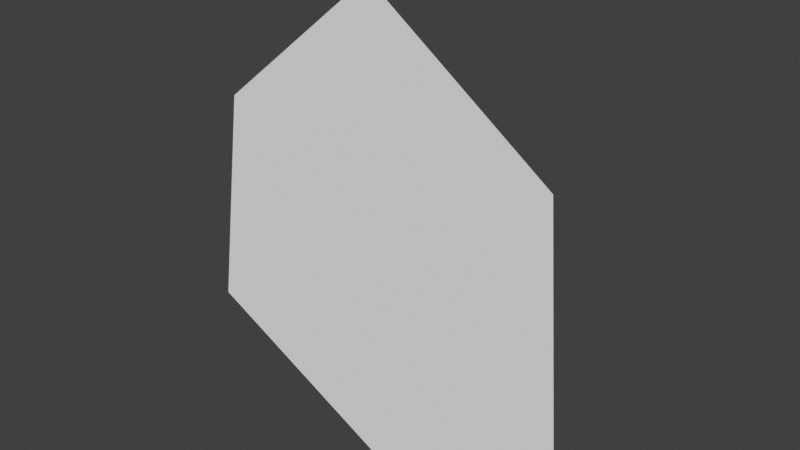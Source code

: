 # Source: torch_flame.blend  (saved by Blender 4.0.36; exported with 4.5.12 LTS)
import bpy
from mathutils import Matrix  # noqa: F401  (used for matrix-valued properties, if any)

bpy.ops.wm.read_factory_settings(use_empty=True)
scene = bpy.context.scene
scene.name = 'Scene'

# ---- collections
col_collection = bpy.data.collections.new('Collection'); scene.collection.children.link(col_collection)

# ---- materials (node trees are filled in below, after node groups)
mat_materials_objects_fire = bpy.data.materials.new('materials/objects/fire')
mat_materials_objects_fire_glow = bpy.data.materials.new('materials/objects/fire_glow')

# ---- material node trees

# ---- world
world_world = bpy.data.worlds.new('World'); scene.world = world_world
world_world.use_nodes = True; world_world.node_tree.nodes.clear()
_N = world_world.node_tree.nodes; _L = world_world.node_tree.links
n0 = _N.new('ShaderNodeOutputWorld'); n0.name = 'World Output'; n0.location = (300, 300)
n1 = _N.new('ShaderNodeBackground'); n1.name = 'Background'; n1.location = (10, 300)
n1.inputs[0].default_value = (0.05088, 0.05088, 0.05088, 1.0)
_L.new(n1.outputs[0], n0.inputs[0])
n0.is_active_output = True
world_world.color = (0.05088, 0.05088, 0.05088)
world_world.use_sun_shadow = False
world_world.sun_shadow_jitter_overblur = 0.0

# ---- meshes
me_fire = bpy.data.meshes.new('fire')
me_fire.from_pydata([(-0.5142, -0.07278, -0.06663), (-0.005537, -0.07278, -0.3414), (-0.0009457, -0.07278, -0.026), (-0.002249, -0.07278, 0.8704), (0.5172, -0.07278, -0.07838), (0.4715, -0.07278, 0.5245), (-0.433, -0.07278, 0.5125), (0.2607, -0.07278, 0.2789), (0.26, -0.07278, -0.05239), (-0.2602, -0.07278, 0.2971), (-0.001791, -0.07278, 0.5556), (-0.003931, -0.07278, -0.2311), (-0.301, -0.07278, -0.04976)], [], [(0, 1, 11, 12), (2, 9, 12), (4, 8, 11, 1), (5, 7, 8, 4), (2, 10, 9), (5, 3, 10, 7), (8, 7, 2), (12, 11, 2), (9, 10, 3, 6), (12, 9, 6, 0), (7, 10, 2), (11, 8, 2)])
_uv = me_fire.uv_layers.new(name='UVMap')
_uv.uv.foreach_set('vector', [-0.03597, 0.2705, 0.4734, -0.004621, 0.475, 0.1379, 0.1775, 0.3255, 0.478, 0.4028, 0.3234, 0.605, 0.1775, 0.3255, 0.9968, 0.2587, 0.7393, 0.3303, 0.475, 0.1379, 0.4734, -0.004621, 0.7367, 0.7338, 0.6213, 0.5861, 0.7393, 0.3303, 0.9968, 0.2587, 0.478, 0.4028, 0.4771, 0.9258, 0.3234, 0.605, 0.7367, 0.7338, 0.4767, 1.209, 0.4771, 0.9258, 0.6213, 0.5861, 0.7393, 0.3303, 0.6213, 0.5861, 0.478, 0.4028, 0.1775, 0.3255, 0.475, 0.1379, 0.478, 0.4028, 0.3234, 0.605, 0.4771, 0.9258, 0.4767, 1.209, 0.2203, 0.7397, 0.1775, 0.3255, 0.3234, 0.605, 0.2203, 0.7397, -0.03597, 0.2705, 0.6213, 0.5861, 0.4771, 0.9258, 0.478, 0.4028, 0.475, 0.1379, 0.7393, 0.3303, 0.478, 0.4028])
_ca = me_fire.color_attributes.new('Color', 'BYTE_COLOR', 'CORNER')
_ca.data.foreach_set('color', [0.9911, 0.9911, 0.9911, 0.0, 1.0, 1.0, 1.0, 0.0, 0.0, 0.0, 0.0, 1.0, 0.0, 0.0, 0.0, 1.0, 0.0, 0.0, 0.0, 1.0, 0.0, 0.0, 0.0, 1.0, 0.0, 0.0, 0.0, 1.0, 1.0, 1.0, 1.0, 0.0, 0.0, 0.0, 0.0, 1.0, 0.0, 0.0, 0.0, 1.0, 1.0, 1.0, 1.0, 0.0, 1.0, 1.0, 1.0, 0.0, 0.0, 0.0, 0.0, 1.0, 0.0, 0.0, 0.0, 1.0, 1.0, 1.0, 1.0, 0.0, 0.0, 0.0, 0.0, 1.0, 0.0, 0.0, 0.0, 1.0, 0.0, 0.0, 0.0, 1.0, 1.0, 1.0, 1.0, 0.0, 1.0, 1.0, 1.0, 0.0, 0.0, 0.0, 0.0, 1.0, 0.0, 0.0, 0.0, 1.0, 0.0, 0.0, 0.0, 1.0, 0.0, 0.0, 0.0, 1.0, 0.0, 0.0, 0.0, 1.0, 0.0, 0.0, 0.0, 1.0, 0.0, 0.0, 0.0, 1.0, 0.0, 0.0, 0.0, 1.0, 0.0, 0.0, 0.0, 1.0, 0.0, 0.0, 0.0, 1.0, 1.0, 1.0, 1.0, 0.0, 1.0, 1.0, 1.0, 0.0, 0.0, 0.0, 0.0, 1.0, 0.0, 0.0, 0.0, 1.0, 1.0, 1.0, 1.0, 0.0, 0.9911, 0.9911, 0.9911, 0.0, 0.0, 0.0, 0.0, 1.0, 0.0, 0.0, 0.0, 1.0, 0.0, 0.0, 0.0, 1.0, 0.0, 0.0, 0.0, 1.0, 0.0, 0.0, 0.0, 1.0, 0.0, 0.0, 0.0, 1.0])
me_fire.materials.append(mat_materials_objects_fire)
me_fire.use_paint_bone_selection = False
me_fire.use_paint_mask_vertex = True
me_fire.update()
me_fireglow = bpy.data.meshes.new('fireglow')
me_fireglow.from_pydata([(-0.5221, -0.2468, -0.07597), (-0.01342, -0.2468, -0.3507), (-0.008825, -0.2468, -0.03534), (-0.01013, -0.2468, 0.8611), (0.5093, -0.2468, -0.08772), (0.4636, -0.2468, 0.5151), (-0.4409, -0.2468, 0.5032)], [], [(0, 1, 2), (4, 2, 1), (5, 2, 4), (5, 3, 2), (2, 3, 6), (2, 6, 0)])
_uv = me_fireglow.uv_layers.new(name='UVMap')
_uv.uv.foreach_set('vector', [-0.03597, 0.2705, 0.4734, -0.004621, 0.478, 0.4028, 0.9968, 0.2587, 0.478, 0.4028, 0.4734, -0.004621, 0.7367, 0.7338, 0.478, 0.4028, 0.9968, 0.2587, 0.7367, 0.7338, 0.4767, 1.209, 0.478, 0.4028, 0.478, 0.4028, 0.4767, 1.209, 0.2203, 0.7397, 0.478, 0.4028, 0.2203, 0.7397, -0.03597, 0.2705])
_ca = me_fireglow.color_attributes.new('Color', 'BYTE_COLOR', 'CORNER')
_ca.data.foreach_set('color', [0.0, 0.0, 0.0, 1.0, 0.0, 0.0, 0.0, 1.0, 0.2159, 0.003677, 0.0, 1.0, 0.0, 0.0, 0.0, 1.0, 0.2159, 0.003677, 0.0, 1.0, 0.0, 0.0, 0.0, 1.0, 0.0, 0.0, 0.0, 1.0, 0.2159, 0.003677, 0.0, 1.0, 0.0, 0.0, 0.0, 1.0, 0.0, 0.0, 0.0, 1.0, 0.0, 0.0, 0.0, 1.0, 0.2159, 0.003677, 0.0, 1.0, 0.2159, 0.003677, 0.0, 1.0, 0.0, 0.0, 0.0, 1.0, 0.0, 0.0, 0.0, 1.0, 0.2159, 0.003677, 0.0, 1.0, 0.0, 0.0, 0.0, 1.0, 0.0, 0.0, 0.0, 1.0])
me_fireglow.materials.append(mat_materials_objects_fire_glow)
me_fireglow.update()

# ---- objects
ob_fire = bpy.data.objects.new('fire', me_fire)
ob_fireglow = bpy.data.objects.new('fireglow', me_fireglow)

# ---- transforms, parenting, visibility, modifiers, constraints
ob_fire.location = (0.0, 1.469e-08, 0.0)
ob_fire.show_wire = True
ob_fireglow.location = (0.0, 1.469e-08, 0.0)
ob_fireglow.scale = (1.603, 1.603, 1.603)

# ---- collection membership
col_collection.objects.link(ob_fire)
col_collection.objects.link(ob_fireglow)

# ---- scene / render settings (as saved in the file)
scene.frame_start = 1; scene.frame_end = 250; scene.frame_set(1)
scene.render.engine = 'BLENDER_EEVEE_NEXT'
scene.cycles.sampling_pattern = 'TABULATED_SOBOL'
scene.view_settings.view_transform = 'Standard'
bpy.context.view_layer.update()

# ---- added for rendering (the .blend has no active camera and no usable light): camera, sun
cam_auto = bpy.data.cameras.new('AutoCamera')
cam_auto.lens = 50.0
cam_auto.sensor_width = 36.0
cam_auto.clip_end = 1000.0
ob_auto_camera = bpy.data.objects.new('AutoCamera', cam_auto)
scene.collection.objects.link(ob_auto_camera)
ob_auto_camera.location = (2.36906, -3.08939, 2.31257)
ob_auto_camera.rotation_euler = (1.09748, -7.21219e-08, 0.694738)
scene.camera = ob_auto_camera
light_auto_sun = bpy.data.lights.new('AutoSun', 'SUN')
light_auto_sun.energy = 3.0
light_auto_sun.angle = 0.0523599
ob_auto_sun = bpy.data.objects.new('AutoSun', light_auto_sun)
scene.collection.objects.link(ob_auto_sun)
ob_auto_sun.rotation_euler = (0.872665, 0.174533, 0.523599)
bpy.context.view_layer.update()
